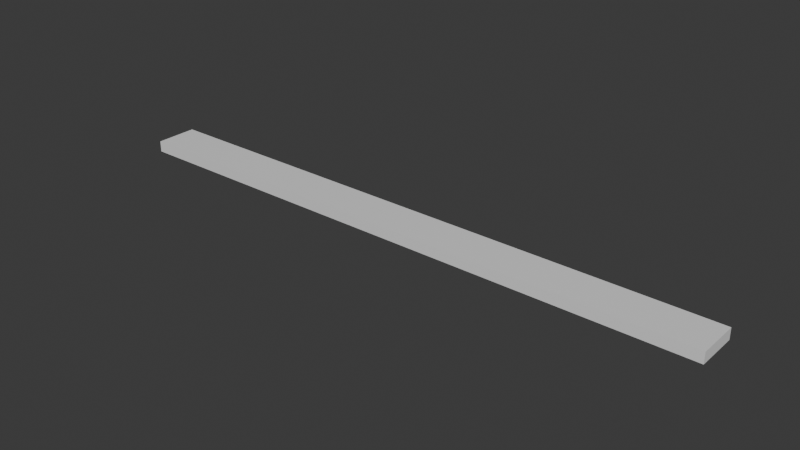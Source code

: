 # Source: Cable_Straight_5m.blend  (saved by Blender 4.2.66; exported with 4.5.12 LTS)
import bpy
from mathutils import Matrix  # noqa: F401  (used for matrix-valued properties, if any)

bpy.ops.wm.read_factory_settings(use_empty=True)
scene = bpy.context.scene
scene.name = 'Scene'

# ---- collections
col_collection = bpy.data.collections.new('Collection'); scene.collection.children.link(col_collection)

# ---- materials (node trees are filled in below, after node groups)
mat_material = bpy.data.materials.new('Material')
mat_material.alpha_threshold = 0.0
mat_material.use_transparent_shadow = False
mat_material.roughness = 0.5
mat_material.line_color = (0.0, 0.0, 0.0, 1.0)

# ---- material node trees
mat_material.use_nodes = True; mat_material.node_tree.nodes.clear()
_N = mat_material.node_tree.nodes; _L = mat_material.node_tree.links
n0 = _N.new('ShaderNodeOutputMaterial'); n0.name = 'Material Output'; n0.location = (300, 300)
n1 = _N.new('ShaderNodeBsdfPrincipled'); n1.name = 'Principled BSDF'; n1.location = (10, 300)
n1.inputs[3].default_value = 1.45
_L.new(n1.outputs[0], n0.inputs[0])
n0.is_active_output = True

# ---- world
world_world = bpy.data.worlds.new('World'); scene.world = world_world
world_world.use_nodes = True; world_world.node_tree.nodes.clear()
_N = world_world.node_tree.nodes; _L = world_world.node_tree.links
n0 = _N.new('ShaderNodeOutputWorld'); n0.name = 'World Output'; n0.location = (300, 300)
n1 = _N.new('ShaderNodeBackground'); n1.name = 'Background'; n1.location = (10, 300)
n1.inputs[0].default_value = (0.05088, 0.05088, 0.05088, 1.0)
_L.new(n1.outputs[0], n0.inputs[0])
n0.is_active_output = True
world_world.color = (0.05088, 0.05088, 0.05088)
world_world.sun_shadow_jitter_overblur = 0.0

# ---- meshes
me_cube = bpy.data.meshes.new('Cube')
me_cube.from_pydata([(-2.5, 0.175, 0.09117), (2.5, 0.175, 0.09117), (-2.5, -0.175, 0.09117), (2.5, -0.175, 0.09117), (-2.5, 0.175, 0.0), (2.5, 0.175, 2.98e-08), (-2.5, -0.175, 0.0), (2.5, -0.175, 2.98e-08)], [], [(0, 4, 6, 2), (3, 2, 6, 7), (7, 6, 4, 5), (5, 1, 3, 7), (1, 0, 2, 3), (5, 4, 0, 1)])
_uv = me_cube.uv_layers.new(name='UVMap')
_uv.uv.foreach_set('vector', [0.5, 1.0, 0.5, 2.0, 0.25, 2.0, 0.25, 1.0, 0.25, 0.0, 0.25, 1.0, 0.0, 1.0, 0.0, 0.0, 1.0, 1.192e-07, 1.0, 1.0, 0.75, 1.0, 0.75, 0.0, 0.5, -1.0, 0.5, 0.0, 0.25, 0.0, 0.25, -1.0, 0.5, 0.0, 0.5, 1.0, 0.25, 1.0, 0.25, 0.0, 0.75, 0.0, 0.75, 1.0, 0.5, 1.0, 0.5, 0.0])
me_cube.materials.append(mat_material)
me_cube.use_mirror_vertex_groups = False
me_cube.update()

# ---- objects
ob_cube = bpy.data.objects.new('Cube', me_cube)

# ---- transforms, parenting, visibility, modifiers, constraints
ob_cube.location = (0.0, 0.0, 0.0)
ob_cube.lock_rotations_4d = False
ob_cube.empty_display_type = 'ARROWS'
ob_cube.lineart.crease_threshold = 0.0

# ---- collection membership
col_collection.objects.link(ob_cube)

# ---- scene / render settings (as saved in the file)
scene.frame_start = 1; scene.frame_end = 250; scene.frame_set(1)
scene.render.engine = 'BLENDER_EEVEE_NEXT'
bpy.context.view_layer.update()

# ---- added for rendering (the .blend has no active camera and no usable light): camera, sun
cam_auto = bpy.data.cameras.new('AutoCamera')
cam_auto.lens = 50.0
cam_auto.sensor_width = 36.0
cam_auto.clip_end = 1000.0
ob_auto_camera = bpy.data.objects.new('AutoCamera', cam_auto)
scene.collection.objects.link(ob_auto_camera)
ob_auto_camera.location = (4.63821, -5.56585, 3.75615)
ob_auto_camera.rotation_euler = (1.09748, -7.21219e-08, 0.694738)
scene.camera = ob_auto_camera
light_auto_sun = bpy.data.lights.new('AutoSun', 'SUN')
light_auto_sun.energy = 3.0
light_auto_sun.angle = 0.0523599
ob_auto_sun = bpy.data.objects.new('AutoSun', light_auto_sun)
scene.collection.objects.link(ob_auto_sun)
ob_auto_sun.rotation_euler = (0.872665, 0.174533, 0.523599)
bpy.context.view_layer.update()
